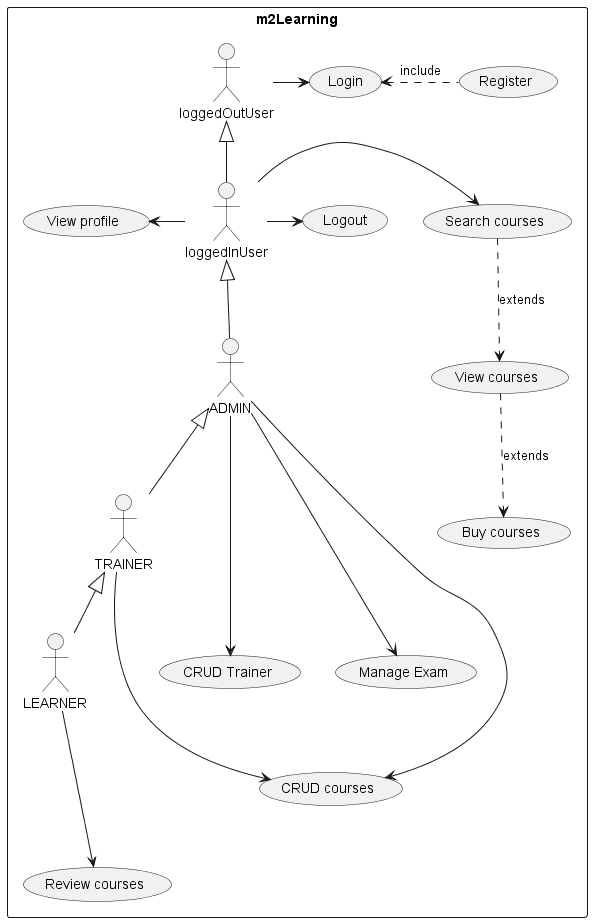

The diagram above was rendered by PlantUML. Its source (embedded in the PNG):
@startuml usecaseDG

rectangle "m2Learning"{
    'creating actor
    actor loggedInUser
    actor loggedOutUser
    actor ADMIN
    actor TRAINER
    actor LEARNER

    'Adding extensions
    loggedOutUser <|-- loggedInUser
    loggedInUser <|-- ADMIN
    ADMIN <|-- TRAINER
    TRAINER <|-- LEARNER

    'Usecase for loggedOut user
    loggedOutUser --right-> (Login)
    Login <. (Register): include

    'Usecase for loggedIn user
    loggedInUser --right-> (Logout)
    loggedInUser --right-> (Search courses)
    loggedInUser --left-> (View profile)
    (Search courses) .down.> (View courses): extends
    (View courses) .down.> (Buy courses): extends

    'Usecase for ADMIN user
    ADMIN --down-> (CRUD courses)
    ADMIN --down-> (CRUD Trainer)
    ADMIN --down-> (Manage Exam)

    'Usecase for TRAINER user
    TRAINER --down-> (CRUD courses)

    'Usecase for LEARNER user
    LEARNER --down-> (Review courses)
}
@enduml